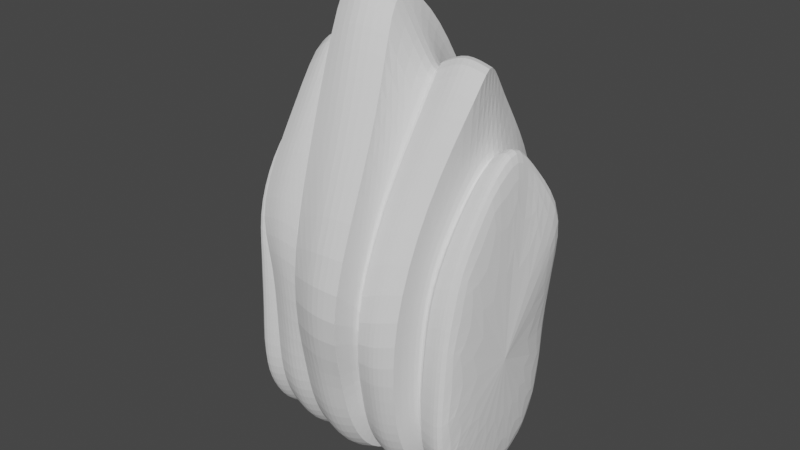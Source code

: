 # Source: Hive2.blend  (saved by Blender 2.92.15; exported with 4.5.12 LTS)
import bpy
from mathutils import Matrix  # noqa: F401  (used for matrix-valued properties, if any)

bpy.ops.wm.read_factory_settings(use_empty=True)
scene = bpy.context.scene
scene.name = 'Scene'

# ---- collections
col_collection = bpy.data.collections.new('Collection'); scene.collection.children.link(col_collection)

# ---- world
world_world = bpy.data.worlds.new('World'); scene.world = world_world
world_world.use_nodes = True; world_world.node_tree.nodes.clear()
_N = world_world.node_tree.nodes; _L = world_world.node_tree.links
n0 = _N.new('ShaderNodeOutputWorld'); n0.name = 'World Output'; n0.location = (300, 300)
n1 = _N.new('ShaderNodeBackground'); n1.name = 'Background'; n1.location = (10, 300)
n1.inputs[0].default_value = (0.05088, 0.05088, 0.05088, 1.0)
_L.new(n1.outputs[0], n0.inputs[0])
n0.is_active_output = True
world_world.color = (0.05088, 0.05088, 0.05088)
world_world.use_sun_shadow = False
world_world.sun_shadow_jitter_overblur = 0.0

# ---- meshes
me_circle = bpy.data.meshes.new('Circle')
me_circle.from_pydata([(-0.1007, 0.974, 0.01408), (-0.1007, 0.8998, -0.4149), (-0.1007, 0.6887, -0.8281), (-0.1007, 0.3727, -1.02), (-0.1007, -4.194e-08, -1.117), (-0.1007, -0.3727, -1.02), (-0.1007, -0.6887, -0.8281), (-0.1007, -0.8998, -0.4149), (-0.1007, -0.974, 0.01408), (-0.171, -1.263, 0.8273), (-0.1441, -0.6253, 2.058), (-0.07751, -0.313, 2.771), (0.004484, 0.02479, 3.064), (-0.04932, 0.3834, 2.693), (-0.09675, 0.6948, 1.969), (-0.007123, 1.12, 1.433), (-0.1545, 0.8463, -0.138), (-0.1545, 0.7819, -0.5108), (-0.1545, 0.5984, -0.8698), (-0.1545, 0.3239, -1.036), (-0.1545, -3.645e-08, -1.121), (-0.1545, -0.3239, -1.036), (-0.1545, -0.5984, -0.8698), (-0.1545, -0.7819, -0.5108), (-0.1545, -0.8463, -0.138), (-0.2065, -1.051, 0.6031), (-0.1994, -0.68, 1.517), (-0.2417, -0.1905, 2.35), (-0.1809, 0.08655, 2.561), (-0.1765, 0.3561, 2.181), (-0.1367, 0.7019, 1.71), (-0.1139, 0.9596, 1.079), (-0.3271, 0.8463, -0.138), (-0.3271, 0.7819, -0.5108), (-0.3271, 0.5984, -0.8698), (-0.3271, 0.3239, -1.036), (-0.3271, -3.645e-08, -1.121), (-0.3271, -0.3239, -1.036), (-0.3271, -0.5984, -0.8698), (-0.3271, -0.7819, -0.5108), (-0.3271, -0.8463, -0.138), (-0.3574, -0.9388, 0.6856), (-0.3688, -0.5752, 1.612), (-0.4505, -0.1432, 2.425), (-0.4038, 0.1123, 2.577), (-0.3622, 0.3753, 2.213), (-0.3855, 0.685, 1.695), (-0.3773, 0.9227, 1.035), (-0.2408, 0.6311, -0.9348), (-0.2408, 0.8246, -0.5562), (-0.289, -0.6184, 1.676), (-0.2872, -1.065, 0.6506), (-0.2408, 0.3416, -1.11), (-0.3517, -0.1791, 2.494), (-0.2408, -3.901e-08, -1.2), (-0.2861, 0.08606, 2.658), (-0.2408, -0.3416, -1.11), (-0.2684, 0.382, 2.294), (-0.2408, -0.6311, -0.9348), (-0.2544, 0.7148, 1.751), (-0.2408, -0.8246, -0.5562), (-0.2329, 0.9976, 1.103), (-0.2408, -0.8925, -0.1631), (-0.2408, 0.8925, -0.1631), (-0.4046, 0.7026, -0.3045), (-0.4046, 0.6491, -0.614), (-0.4046, 0.4968, -0.912), (-0.4046, 0.2689, -1.05), (-0.4046, -1.156e-08, -1.121), (-0.4046, -0.2689, -1.05), (-0.4046, -0.4968, -0.912), (-0.4046, -0.6491, -0.614), (-0.4046, -0.7026, -0.3045), (-0.4067, -0.6601, 0.4672), (-0.418, -0.5664, 1.043), (-0.4555, -0.1971, 1.695), (-0.4712, 0.09498, 1.953), (-0.4895, 0.3212, 1.673), (-0.5424, 0.6173, 1.31), (-0.4385, 0.6742, 0.521), (-0.5478, 0.7026, -0.3045), (-0.5478, 0.6491, -0.614), (-0.5478, 0.4968, -0.912), (-0.5478, 0.2689, -1.05), (-0.5478, -1.156e-08, -1.121), (-0.5478, -0.2689, -1.05), (-0.5478, -0.4968, -0.912), (-0.5478, -0.6491, -0.614), (-0.5478, -0.7026, -0.3045), (-0.5478, -0.6491, 0.4754), (-0.5481, -0.4981, 1.094), (-0.5742, -0.2305, 1.64), (-0.5861, 0.05521, 1.887), (-0.6063, 0.3005, 1.637), (-0.6647, 0.5564, 1.209), (-0.5702, 0.6603, 0.4969), (-0.4762, 0.5239, -0.966), (-0.4762, 0.6845, -0.6517), (-0.4817, -0.5522, 1.129), (-0.4763, -0.6853, 0.4966), (-0.4762, 0.2835, -1.112), (-0.5278, -0.2079, 1.783), (-0.4762, -1.369e-08, -1.186), (-0.5385, 0.09116, 2.04), (-0.4762, -0.2835, -1.112), (-0.5393, 0.3252, 1.735), (-0.4762, -0.5239, -0.966), (-0.6137, 0.6138, 1.316), (-0.4762, -0.6845, -0.6517), (-0.5097, 0.7019, 0.5304), (-0.4762, -0.7409, -0.3253), (-0.4762, 0.7409, -0.3253), (-0.4341, 0.07737, 1.769), (-0.4097, -0.1752, 1.538), (-0.3805, -0.4881, 0.9978), (-0.3703, -0.5667, 0.5151), (-0.3658, -0.5881, -0.1205), (-0.3658, -0.5433, -0.3796), (-0.3658, -0.4159, -0.629), (-0.3658, -0.2251, -0.7447), (-0.3658, -1.464e-08, -0.8037), (-0.3658, 0.2251, -0.7447), (-0.3658, 0.4159, -0.629), (-0.3658, 0.5433, -0.3796), (-0.3658, 0.5881, -0.1205), (-0.4129, 0.5842, 0.6053), (-0.4968, 0.5354, 1.263), (-0.4626, 0.2827, 1.562), (-0.1694, 0.08963, 2.387), (-0.2044, -0.1671, 2.181), (-0.1672, -0.6259, 1.43), (-0.1792, -0.9432, 0.6503), (-0.1276, -0.7323, 0.03423), (-0.1276, -0.6765, -0.2883), (-0.1276, -0.5178, -0.5989), (-0.1276, -0.2802, -0.7429), (-0.1276, -2.644e-08, -0.8164), (-0.1276, 0.2802, -0.7429), (-0.1276, 0.5178, -0.5989), (-0.1276, 0.6765, -0.2883), (-0.1276, 0.7323, 0.03423), (-0.09004, 0.8542, 1.125), (-0.1114, 0.622, 1.657), (-0.1491, 0.3108, 2.05), (0.1007, 0.974, 0.01408), (0.1007, 0.8998, -0.4149), (0.1007, 0.6887, -0.8281), (0.1007, 0.3727, -1.02), (0.1007, -4.194e-08, -1.117), (0.1007, -0.3727, -1.02), (0.1007, -0.6887, -0.8281), (0.1007, -0.8998, -0.4149), (0.1007, -0.974, 0.01408), (0.09167, -1.136, 0.8581), (0.143, -0.7547, 1.81), (0.1862, -0.3538, 2.735), (0.2622, 0.03716, 3.136), (0.1947, 0.357, 2.781), (0.1128, 0.6412, 2.02), (0.1621, 1.044, 1.317), (0.0, 0.7263, -0.9029), (0.0, 0.949, -0.4672), (-0.01021, -0.7095, 2.051), (-0.05214, -1.276, 0.8648), (0.0, 0.3931, -1.105), (0.08267, -0.3666, 2.859), (0.0, -5.235e-08, -1.208), (0.1386, 0.03189, 3.237), (0.0, -0.3931, -1.105), (0.08736, 0.406, 2.856), (0.0, -0.7263, -0.9029), (0.004951, 0.7075, 2.058), (0.0, -0.949, -0.4672), (0.08346, 1.145, 1.426), (0.0, -1.027, -0.01471), (0.0, 1.027, -0.01471), (0.1545, 0.8463, -0.138), (0.1545, 0.7819, -0.5108), (0.1545, 0.5984, -0.8698), (0.1545, 0.3239, -1.036), (0.1545, -3.645e-08, -1.121), (0.1545, -0.3239, -1.036), (0.1545, -0.5984, -0.8698), (0.1545, -0.7819, -0.5108), (0.1545, -0.8463, -0.138), (0.1415, -0.9103, 0.6864), (0.2451, -0.7811, 1.198), (0.1853, -0.3749, 2.09), (0.2408, -0.05026, 2.574), (0.1875, 0.2223, 2.279), (0.1783, 0.6031, 1.649), (0.1885, 0.8619, 0.924), (0.3271, 0.8463, -0.138), (0.3271, 0.7819, -0.5108), (0.3271, 0.5984, -0.8698), (0.3271, 0.3239, -1.036), (0.3271, -3.645e-08, -1.121), (0.3271, -0.3239, -1.036), (0.3271, -0.5984, -0.8698), (0.3271, -0.7819, -0.5108), (0.3271, -0.8463, -0.138), (0.3456, -0.8072, 0.7428), (0.4666, -0.7641, 1.133), (0.3746, -0.4, 2.045), (0.3825, -0.07101, 2.547), (0.3612, 0.1866, 2.316), (0.3369, 0.5584, 1.602), (0.3298, 0.7884, 0.8114), (0.2408, 0.6311, -0.9348), (0.2408, 0.8246, -0.5562), (0.367, -0.7859, 1.234), (0.2502, -0.8921, 0.7395), (0.2408, 0.3416, -1.11), (0.2742, -0.3965, 2.205), (0.2408, -3.901e-08, -1.2), (0.3343, -0.03592, 2.684), (0.2408, -0.3416, -1.11), (0.2844, 0.2197, 2.414), (0.2408, -0.6311, -0.9348), (0.2551, 0.5933, 1.688), (0.2408, -0.8246, -0.5562), (0.2581, 0.8653, 0.8902), (0.2408, -0.8925, -0.1631), (0.2408, 0.8925, -0.1631), (0.4046, 0.7026, -0.3045), (0.4046, 0.6491, -0.614), (0.4046, 0.4968, -0.912), (0.4046, 0.2689, -1.05), (0.4046, -1.156e-08, -1.121), (0.4046, -0.2689, -1.05), (0.4046, -0.4968, -0.912), (0.4046, -0.6491, -0.614), (0.4046, -0.7026, -0.3045), (0.4046, -0.6491, 0.4754), (0.4768, -0.5825, 0.8799), (0.5021, -0.3846, 1.287), (0.452, -0.08855, 1.75), (0.4222, 0.2128, 1.628), (0.4046, 0.4968, 1.095), (0.4046, 0.6491, 0.4754), (0.5478, 0.7026, -0.3045), (0.5478, 0.6491, -0.614), (0.5478, 0.4968, -0.912), (0.5478, 0.2689, -1.05), (0.5478, -1.156e-08, -1.121), (0.5478, -0.2689, -1.05), (0.5478, -0.4968, -0.912), (0.5478, -0.6491, -0.614), (0.5478, -0.7026, -0.3045), (0.5478, -0.6491, 0.4754), (0.5901, -0.5469, 0.969), (0.6082, -0.3405, 1.398), (0.5726, -0.05108, 1.787), (0.5553, 0.2395, 1.615), (0.5478, 0.4968, 1.095), (0.5478, 0.6491, 0.4754), (0.4762, 0.5239, -0.966), (0.4762, 0.6845, -0.6517), (0.5462, -0.6071, 0.9422), (0.4762, -0.6845, 0.4972), (0.4762, 0.2835, -1.112), (0.5576, -0.3802, 1.417), (0.4762, -1.369e-08, -1.186), (0.5114, -0.08007, 1.899), (0.4762, -0.2835, -1.112), (0.4916, 0.2253, 1.731), (0.4762, -0.5239, -0.966), (0.4762, 0.5239, 1.15), (0.4762, -0.6845, -0.6517), (0.4762, 0.6845, 0.4972), (0.4762, -0.7409, -0.3253), (0.4762, 0.7409, -0.3253), (0.418, -0.07661, 1.526), (0.4578, -0.3343, 1.181), (0.4284, -0.4901, 0.8648), (0.3658, -0.5433, 0.5323), (0.3658, -0.5881, -0.1205), (0.3658, -0.5433, -0.3796), (0.3658, -0.4159, -0.629), (0.3658, -0.2251, -0.7447), (0.3658, -1.464e-08, -0.8037), (0.3658, 0.2251, -0.7447), (0.3658, 0.4159, -0.629), (0.3658, 0.5433, -0.3796), (0.3658, 0.5881, -0.1205), (0.3658, 0.5433, 0.5323), (0.3658, 0.4159, 1.051), (0.3827, 0.1865, 1.459), (0.1793, -0.06491, 2.371), (0.1622, -0.3351, 1.934), (0.2018, -0.7053, 1.166), (0.116, -0.8242, 0.7094), (0.1276, -0.7323, 0.03423), (0.1276, -0.6765, -0.2883), (0.1276, -0.5178, -0.5989), (0.1276, -0.2802, -0.7429), (0.1276, -2.644e-08, -0.8164), (0.1276, 0.2802, -0.7429), (0.1276, 0.5178, -0.5989), (0.1276, 0.6765, -0.2883), (0.1276, 0.7323, 0.03423), (0.1663, 0.7675, 0.9864), (0.1535, 0.5348, 1.599), (0.149, 0.1944, 2.112)], [], [(1, 2, 3, 4, 5, 6, 7, 8, 9, 10, 11, 12, 13, 14, 15, 0), (161, 160, 2, 1), (163, 162, 10, 9), (160, 164, 3, 2), (162, 165, 11, 10), (164, 166, 4, 3), (165, 167, 12, 11), (166, 168, 5, 4), (167, 169, 13, 12), (168, 170, 6, 5), (169, 171, 14, 13), (170, 172, 7, 6), (171, 173, 15, 14), (172, 174, 8, 7), (175, 161, 1, 0), (173, 175, 0, 15), (174, 163, 9, 8), (17, 16, 31, 30, 29, 28, 27, 26, 25, 24, 23, 22, 21, 20, 19, 18), (33, 34, 35, 36, 37, 38, 39, 40, 41, 42, 43, 44, 45, 46, 47, 32), (49, 48, 34, 33), (51, 50, 42, 41), (48, 52, 35, 34), (50, 53, 43, 42), (52, 54, 36, 35), (53, 55, 44, 43), (54, 56, 37, 36), (55, 57, 45, 44), (56, 58, 38, 37), (57, 59, 46, 45), (58, 60, 39, 38), (59, 61, 47, 46), (60, 62, 40, 39), (63, 49, 33, 32), (61, 63, 32, 47), (62, 51, 41, 40), (24, 25, 51, 62), (31, 16, 63, 61), (16, 17, 49, 63), (23, 24, 62, 60), (30, 31, 61, 59), (22, 23, 60, 58), (29, 30, 59, 57), (21, 22, 58, 56), (28, 29, 57, 55), (20, 21, 56, 54), (27, 28, 55, 53), (19, 20, 54, 52), (26, 27, 53, 50), (18, 19, 52, 48), (25, 26, 50, 51), (17, 18, 48, 49), (65, 64, 79, 78, 77, 76, 75, 74, 73, 72, 71, 70, 69, 68, 67, 66), (81, 82, 83, 84, 85, 86, 87, 88, 89, 90, 91, 92, 93, 94, 95, 80), (97, 96, 82, 81), (99, 98, 90, 89), (96, 100, 83, 82), (98, 101, 91, 90), (100, 102, 84, 83), (101, 103, 92, 91), (102, 104, 85, 84), (103, 105, 93, 92), (104, 106, 86, 85), (105, 107, 94, 93), (106, 108, 87, 86), (107, 109, 95, 94), (108, 110, 88, 87), (111, 97, 81, 80), (109, 111, 80, 95), (110, 99, 89, 88), (72, 73, 99, 110), (79, 64, 111, 109), (64, 65, 97, 111), (71, 72, 110, 108), (78, 79, 109, 107), (70, 71, 108, 106), (77, 78, 107, 105), (69, 70, 106, 104), (76, 77, 105, 103), (68, 69, 104, 102), (75, 76, 103, 101), (67, 68, 102, 100), (74, 75, 101, 98), (66, 67, 100, 96), (73, 74, 98, 99), (65, 66, 96, 97), (127, 77, 76, 112), (126, 78, 77, 127), (125, 79, 78, 126), (124, 64, 79, 125), (123, 65, 64, 124), (122, 66, 65, 123), (121, 67, 66, 122), (120, 68, 67, 121), (119, 69, 68, 120), (118, 70, 69, 119), (117, 71, 70, 118), (116, 72, 71, 117), (115, 73, 72, 116), (114, 74, 73, 115), (113, 75, 74, 114), (112, 76, 75, 113), (44, 112, 113, 43), (43, 113, 114, 42), (42, 114, 115, 41), (41, 115, 116, 40), (40, 116, 117, 39), (39, 117, 118, 38), (38, 118, 119, 37), (37, 119, 120, 36), (36, 120, 121, 35), (35, 121, 122, 34), (34, 122, 123, 33), (33, 123, 124, 32), (32, 124, 125, 47), (47, 125, 126, 46), (46, 126, 127, 45), (45, 127, 112, 44), (129, 128, 28, 27), (129, 27, 26, 130), (130, 26, 25, 131), (131, 25, 24, 132), (132, 24, 23, 133), (133, 23, 22, 134), (134, 22, 21, 135), (135, 21, 20, 136), (136, 20, 19, 137), (137, 19, 18, 138), (138, 18, 17, 139), (139, 17, 16, 140), (140, 16, 31, 141), (141, 31, 30, 142), (142, 30, 29, 143), (143, 29, 28, 128), (13, 143, 128, 12), (14, 142, 143, 13), (15, 141, 142, 14), (0, 140, 141, 15), (1, 139, 140, 0), (2, 138, 139, 1), (3, 137, 138, 2), (4, 136, 137, 3), (5, 135, 136, 4), (6, 134, 135, 5), (7, 133, 134, 6), (8, 132, 133, 7), (9, 131, 132, 8), (10, 130, 131, 9), (11, 129, 130, 10), (11, 12, 128, 129), (145, 144, 159, 158, 157, 156, 155, 154, 153, 152, 151, 150, 149, 148, 147, 146), (161, 145, 146, 160), (163, 153, 154, 162), (160, 146, 147, 164), (162, 154, 155, 165), (164, 147, 148, 166), (165, 155, 156, 167), (166, 148, 149, 168), (167, 156, 157, 169), (168, 149, 150, 170), (169, 157, 158, 171), (170, 150, 151, 172), (171, 158, 159, 173), (172, 151, 152, 174), (175, 144, 145, 161), (173, 159, 144, 175), (174, 152, 153, 163), (177, 178, 179, 180, 181, 182, 183, 184, 185, 186, 187, 188, 189, 190, 191, 176), (193, 192, 207, 206, 205, 204, 203, 202, 201, 200, 199, 198, 197, 196, 195, 194), (209, 193, 194, 208), (211, 201, 202, 210), (208, 194, 195, 212), (210, 202, 203, 213), (212, 195, 196, 214), (213, 203, 204, 215), (214, 196, 197, 216), (215, 204, 205, 217), (216, 197, 198, 218), (217, 205, 206, 219), (218, 198, 199, 220), (219, 206, 207, 221), (220, 199, 200, 222), (223, 192, 193, 209), (221, 207, 192, 223), (222, 200, 201, 211), (184, 222, 211, 185), (191, 221, 223, 176), (176, 223, 209, 177), (183, 220, 222, 184), (190, 219, 221, 191), (182, 218, 220, 183), (189, 217, 219, 190), (181, 216, 218, 182), (188, 215, 217, 189), (180, 214, 216, 181), (187, 213, 215, 188), (179, 212, 214, 180), (186, 210, 213, 187), (178, 208, 212, 179), (185, 211, 210, 186), (177, 209, 208, 178), (225, 226, 227, 228, 229, 230, 231, 232, 233, 234, 235, 236, 237, 238, 239, 224), (241, 240, 255, 254, 253, 252, 251, 250, 249, 248, 247, 246, 245, 244, 243, 242), (257, 241, 242, 256), (259, 249, 250, 258), (256, 242, 243, 260), (258, 250, 251, 261), (260, 243, 244, 262), (261, 251, 252, 263), (262, 244, 245, 264), (263, 252, 253, 265), (264, 245, 246, 266), (265, 253, 254, 267), (266, 246, 247, 268), (267, 254, 255, 269), (268, 247, 248, 270), (271, 240, 241, 257), (269, 255, 240, 271), (270, 248, 249, 259), (232, 270, 259, 233), (239, 269, 271, 224), (224, 271, 257, 225), (231, 268, 270, 232), (238, 267, 269, 239), (230, 266, 268, 231), (237, 265, 267, 238), (229, 264, 266, 230), (236, 263, 265, 237), (228, 262, 264, 229), (235, 261, 263, 236), (227, 260, 262, 228), (234, 258, 261, 235), (226, 256, 260, 227), (233, 259, 258, 234), (225, 257, 256, 226), (287, 272, 236, 237), (286, 287, 237, 238), (285, 286, 238, 239), (284, 285, 239, 224), (283, 284, 224, 225), (282, 283, 225, 226), (281, 282, 226, 227), (280, 281, 227, 228), (279, 280, 228, 229), (278, 279, 229, 230), (277, 278, 230, 231), (276, 277, 231, 232), (275, 276, 232, 233), (274, 275, 233, 234), (273, 274, 234, 235), (272, 273, 235, 236), (204, 203, 273, 272), (203, 202, 274, 273), (202, 201, 275, 274), (201, 200, 276, 275), (200, 199, 277, 276), (199, 198, 278, 277), (198, 197, 279, 278), (197, 196, 280, 279), (196, 195, 281, 280), (195, 194, 282, 281), (194, 193, 283, 282), (193, 192, 284, 283), (192, 207, 285, 284), (207, 206, 286, 285), (206, 205, 287, 286), (205, 204, 272, 287), (289, 187, 188, 288), (289, 290, 186, 187), (290, 291, 185, 186), (291, 292, 184, 185), (292, 293, 183, 184), (293, 294, 182, 183), (294, 295, 181, 182), (295, 296, 180, 181), (296, 297, 179, 180), (297, 298, 178, 179), (298, 299, 177, 178), (299, 300, 176, 177), (300, 301, 191, 176), (301, 302, 190, 191), (302, 303, 189, 190), (303, 288, 188, 189), (157, 156, 288, 303), (158, 157, 303, 302), (159, 158, 302, 301), (144, 159, 301, 300), (145, 144, 300, 299), (146, 145, 299, 298), (147, 146, 298, 297), (148, 147, 297, 296), (149, 148, 296, 295), (150, 149, 295, 294), (151, 150, 294, 293), (152, 151, 293, 292), (153, 152, 292, 291), (154, 153, 291, 290), (155, 154, 290, 289), (155, 289, 288, 156)])
_uv = me_circle.uv_layers.new(name='UVMap')
_uv.uv.foreach_set('vector', [0.0, 0.0, 0.0, 0.0, 0.0, 0.0, 0.0, 0.0, 0.0, 0.0, 0.0, 0.0, 0.0, 0.0, 0.0, 0.0, 0.0, 0.0, 0.0, 0.0, 0.0, 0.0, 0.0, 0.0, 0.0, 0.0, 0.0, 0.0, 0.0, 0.0, 0.0, 0.0, 0.0, 0.0, 0.0, 0.0, 0.0, 0.0, 0.0, 0.0, 0.0, 0.0, 0.0, 0.0, 0.0, 0.0, 0.0, 0.0, 0.0, 0.0, 0.0, 0.0, 0.0, 0.0, 0.0, 0.0, 0.0, 0.0, 0.0, 0.0, 0.0, 0.0, 0.0, 0.0, 0.0, 0.0, 0.0, 0.0, 0.0, 0.0, 0.0, 0.0, 0.0, 0.0, 0.0, 0.0, 0.0, 0.0, 0.0, 0.0, 0.0, 0.0, 0.0, 0.0, 0.0, 0.0, 0.0, 0.0, 0.0, 0.0, 0.0, 0.0, 0.0, 0.0, 0.0, 0.0, 0.0, 0.0, 0.0, 0.0, 0.0, 0.0, 0.0, 0.0, 0.0, 0.0, 0.0, 0.0, 0.0, 0.0, 0.0, 0.0, 0.0, 0.0, 0.0, 0.0, 0.0, 0.0, 0.0, 0.0, 0.0, 0.0, 0.0, 0.0, 0.0, 0.0, 0.0, 0.0, 0.0, 0.0, 0.0, 0.0, 0.0, 0.0, 0.0, 0.0, 0.0, 0.0, 0.0, 0.0, 0.0, 0.0, 0.0, 0.0, 0.0, 0.0, 0.0, 0.0, 0.0, 0.0, 0.0, 0.0, 0.0, 0.0, 0.0, 0.0, 0.0, 0.0, 0.0, 0.0, 0.0, 0.0, 0.0, 0.0, 0.0, 0.0, 0.0, 0.0, 0.0, 0.0, 0.0, 0.0, 0.0, 0.0, 0.0, 0.0, 0.0, 0.0, 0.0, 0.0, 0.0, 0.0, 0.0, 0.0, 0.0, 0.0, 0.0, 0.0, 0.0, 0.0, 0.0, 0.0, 0.0, 0.0, 0.0, 0.0, 0.0, 0.0, 0.0, 0.0, 0.0, 0.0, 0.0, 0.0, 0.0, 0.0, 0.0, 0.0, 0.0, 0.0, 0.0, 0.0, 0.0, 0.0, 0.0, 0.0, 0.0, 0.0, 0.0, 0.0, 0.0, 0.0, 0.0, 0.0, 0.0, 0.0, 0.0, 0.0, 0.0, 0.0, 0.0, 0.0, 0.0, 0.0, 0.0, 0.0, 0.0, 0.0, 0.0, 0.0, 0.0, 0.0, 0.0, 0.0, 0.0, 0.0, 0.0, 0.0, 0.0, 0.0, 0.0, 0.0, 0.0, 0.0, 0.0, 0.0, 0.0, 0.0, 0.0, 0.0, 0.0, 0.0, 0.0, 0.0, 0.0, 0.0, 0.0, 0.0, 0.0, 0.0, 0.0, 0.0, 0.0, 0.0, 0.0, 0.0, 0.0, 0.0, 0.0, 0.0, 0.0, 0.0, 0.0, 0.0, 0.0, 0.0, 0.0, 0.0, 0.0, 0.0, 0.0, 0.0, 0.0, 0.0, 0.0, 0.0, 0.0, 0.0, 0.0, 0.0, 0.0, 0.0, 0.0, 0.0, 0.0, 0.0, 0.0, 0.0, 0.0, 0.0, 0.0, 0.0, 0.0, 0.0, 0.0, 0.0, 0.0, 0.0, 0.0, 0.0, 0.0, 0.0, 0.0, 0.0, 0.0, 0.0, 0.0, 0.0, 0.0, 0.0, 0.0, 0.0, 0.0, 0.0, 0.0, 0.0, 0.0, 0.0, 0.0, 0.0, 0.0, 0.0, 0.0, 0.0, 0.0, 0.0, 0.0, 0.0, 0.0, 0.0, 0.0, 0.0, 0.0, 0.0, 0.0, 0.0, 0.0, 0.0, 0.0, 0.0, 0.0, 0.0, 0.0, 0.0, 0.0, 0.0, 0.0, 0.0, 0.0, 0.0, 0.0, 0.0, 0.0, 0.0, 0.0, 0.0, 0.0, 0.0, 0.0, 0.0, 0.0, 0.0, 0.0, 0.0, 0.0, 0.0, 0.0, 0.0, 0.0, 0.0, 0.0, 0.0, 0.0, 0.0, 0.0, 0.0, 0.0, 0.0, 0.0, 0.0, 0.0, 0.0, 0.0, 0.0, 0.0, 0.0, 0.0, 0.0, 0.0, 0.0, 0.0, 0.0, 0.0, 0.0, 0.0, 0.0, 0.0, 0.0, 0.0, 0.0, 0.0, 0.0, 0.0, 0.0, 0.0, 0.0, 0.0, 0.0, 0.0, 0.0, 0.0, 0.0, 0.0, 0.0, 0.0, 0.0, 0.0, 0.0, 0.0, 0.0, 0.0, 0.0, 0.0, 0.0, 0.0, 0.0, 0.0, 0.0, 0.0, 0.0, 0.0, 0.0, 0.0, 0.0, 0.0, 0.0, 0.0, 0.0, 0.0, 0.0, 0.0, 0.0, 0.0, 0.0, 0.0, 0.0, 0.0, 0.0, 0.0, 0.0, 0.0, 0.0, 0.0, 0.0, 0.0, 0.0, 0.0, 0.0, 0.0, 0.0, 0.0, 0.0, 0.0, 0.0, 0.0, 0.0, 0.0, 0.0, 0.0, 0.0, 0.0, 0.0, 0.0, 0.0, 0.0, 0.0, 0.0, 0.0, 0.0, 0.0, 0.0, 0.0, 0.0, 0.0, 0.0, 0.0, 0.0, 0.0, 0.0, 0.0, 0.0, 0.0, 0.0, 0.0, 0.0, 0.0, 0.0, 0.0, 0.0, 0.0, 0.0, 0.0, 0.0, 0.0, 0.0, 0.0, 0.0, 0.0, 0.0, 0.0, 0.0, 0.0, 0.0, 0.0, 0.0, 0.0, 0.0, 0.0, 0.0, 0.0, 0.0, 0.0, 0.0, 0.0, 0.0, 0.0, 0.0, 0.0, 0.0, 0.0, 0.0, 0.0, 0.0, 0.0, 0.0, 0.0, 0.0, 0.0, 0.0, 0.0, 0.0, 0.0, 0.0, 0.0, 0.0, 0.0, 0.0, 0.0, 0.0, 0.0, 0.0, 0.0, 0.0, 0.0, 0.0, 0.0, 0.0, 0.0, 0.0, 0.0, 0.0, 0.0, 0.0, 0.0, 0.0, 0.0, 0.0, 0.0, 0.0, 0.0, 0.0, 0.0, 0.0, 0.0, 0.0, 0.0, 0.0, 0.0, 0.0, 0.0, 0.0, 0.0, 0.0, 0.0, 0.0, 0.0, 0.0, 0.0, 0.0, 0.0, 0.0, 0.0, 0.0, 0.0, 0.0, 0.0, 0.0, 0.0, 0.0, 0.0, 0.0, 0.0, 0.0, 0.0, 0.0, 0.0, 0.0, 0.0, 0.0, 0.0, 0.0, 0.0, 0.0, 0.0, 0.0, 0.0, 0.0, 0.0, 0.0, 0.0, 0.0, 0.0, 0.0, 0.0, 0.0, 0.0, 0.0, 0.0, 0.0, 0.0, 0.0, 0.0, 0.0, 0.0, 0.0, 0.0, 0.0, 0.0, 0.0, 0.0, 0.0, 0.0, 0.0, 0.0, 0.0, 0.0, 0.0, 0.0, 0.0, 0.0, 0.0, 0.0, 0.0, 0.0, 0.0, 0.0, 0.0, 0.0, 0.0, 0.0, 0.0, 0.0, 0.0, 0.0, 0.0, 0.0, 0.0, 0.0, 0.0, 0.0, 0.0, 0.0, 0.0, 0.0, 0.0, 0.0, 0.0, 0.0, 0.0, 0.0, 0.0, 0.0, 0.0, 0.0, 0.0, 0.0, 0.0, 0.0, 0.0, 0.0, 0.0, 0.0, 0.0, 0.0, 0.0, 0.0, 0.0, 0.0, 0.0, 0.0, 0.0, 0.0, 0.0, 0.0, 0.0, 0.0, 0.0, 0.0, 0.0, 0.0, 0.0, 0.0, 0.0, 0.0, 0.0, 0.0, 0.0, 0.0, 0.0, 0.0, 0.0, 0.0, 0.0, 0.0, 0.0, 0.0, 0.0, 0.0, 0.0, 0.0, 0.0, 0.0, 0.0, 0.0, 0.0, 0.0, 0.0, 0.0, 0.0, 0.0, 0.0, 0.0, 0.0, 0.0, 0.0, 0.0, 0.0, 0.0, 0.0, 0.0, 0.0, 0.0, 0.0, 0.0, 0.0, 0.0, 0.0, 0.0, 0.0, 0.0, 0.0, 0.0, 0.0, 0.0, 0.0, 0.0, 0.0, 0.0, 0.0, 0.0, 0.0, 0.0, 0.0, 0.0, 0.0, 0.0, 0.0, 0.0, 0.0, 0.0, 0.0, 0.0, 0.0, 0.0, 0.0, 0.0, 0.0, 0.0, 0.0, 0.0, 0.0, 0.0, 0.0, 0.0, 0.0, 0.0, 0.0, 0.0, 0.0, 0.0, 0.0, 0.0, 0.0, 0.0, 0.0, 0.0, 0.0, 0.0, 0.0, 0.0, 0.0, 0.0, 0.0, 0.0, 0.0, 0.0, 0.0, 0.0, 0.0, 0.0, 0.0, 0.0, 0.0, 0.0, 0.0, 0.0, 0.0, 0.0, 0.0, 0.0, 0.0, 0.0, 0.0, 0.0, 0.0, 0.0, 0.0, 0.0, 0.0, 0.0, 0.0, 0.0, 0.0, 0.0, 0.0, 0.0, 0.0, 0.0, 0.0, 0.0, 0.0, 0.0, 0.0, 0.0, 0.0, 0.0, 0.0, 0.0, 0.0, 0.0, 0.0, 0.0, 0.0, 0.0, 0.0, 0.0, 0.0, 0.0, 0.0, 0.0, 0.0, 0.0, 0.0, 0.0, 0.0, 0.0, 0.0, 0.0, 0.0, 0.0, 0.0, 0.0, 0.0, 0.0, 0.0, 0.0, 0.0, 0.0, 0.0, 0.0, 0.0, 0.0, 0.0, 0.0, 0.0, 0.0, 0.0, 0.0, 0.0, 0.0, 0.0, 0.0, 0.0, 0.0, 0.0, 0.0, 0.0, 0.0, 0.0, 0.0, 0.0, 0.0, 0.0, 0.0, 0.0, 0.0, 0.0, 0.0, 0.0, 0.0, 0.0, 0.0, 0.0, 0.0, 0.0, 0.0, 0.0, 0.0, 0.0, 0.0, 0.0, 0.0, 0.0, 0.0, 0.0, 0.0, 0.0, 0.0, 0.0, 0.0, 0.0, 0.0, 0.0, 0.0, 0.0, 0.0, 0.0, 0.0, 0.0, 0.0, 0.0, 0.0, 0.0, 0.0, 0.0, 0.0, 0.0, 0.0, 0.0, 0.0, 0.0, 0.0, 0.0, 0.0, 0.0, 0.0, 0.0, 0.0, 0.0, 0.0, 0.0, 0.0, 0.0, 0.0, 0.0, 0.0, 0.0, 0.0, 0.0, 0.0, 0.0, 0.0, 0.0, 0.0, 0.0, 0.0, 0.0, 0.0, 0.0, 0.0, 0.0, 0.0, 0.0, 0.0, 0.0, 0.0, 0.0, 0.0, 0.0, 0.0, 0.0, 0.0, 0.0, 0.0, 0.0, 0.0, 0.0, 0.0, 0.0, 0.0, 0.0, 0.0, 0.0, 0.0, 0.0, 0.0, 0.0, 0.0, 0.0, 0.0, 0.0, 0.0, 0.0, 0.0, 0.0, 0.0, 0.0, 0.0, 0.0, 0.0, 0.0, 0.0, 0.0, 0.0, 0.0, 0.0, 0.0, 0.0, 0.0, 0.0, 0.0, 0.0, 0.0, 0.0, 0.0, 0.0, 0.0, 0.0, 0.0, 0.0, 0.0, 0.0, 0.0, 0.0, 0.0, 0.0, 0.0, 0.0, 0.0, 0.0, 0.0, 0.0, 0.0, 0.0, 0.0, 0.0, 0.0, 0.0, 0.0, 0.0, 0.0, 0.0, 0.0, 0.0, 0.0, 0.0, 0.0, 0.0, 0.0, 0.0, 0.0, 0.0, 0.0, 0.0, 0.0, 0.0, 0.0, 0.0, 0.0, 0.0, 0.0, 0.0, 0.0, 0.0, 0.0, 0.0, 0.0, 0.0, 0.0, 0.0, 0.0, 0.0, 0.0, 0.0, 0.0, 0.0, 0.0, 0.0, 0.0, 0.0, 0.0, 0.0, 0.0, 0.0, 0.0, 0.0, 0.0, 0.0, 0.0, 0.0, 0.0, 0.0, 0.0, 0.0, 0.0, 0.0, 0.0, 0.0, 0.0, 0.0, 0.0, 0.0, 0.0, 0.0, 0.0, 0.0, 0.0, 0.0, 0.0, 0.0, 0.0, 0.0, 0.0, 0.0, 0.0, 0.0, 0.0, 0.0, 0.0, 0.0, 0.0, 0.0, 0.0, 0.0, 0.0, 0.0, 0.0, 0.0, 0.0, 0.0, 0.0, 0.0, 0.0, 0.0, 0.0, 0.0, 0.0, 0.0, 0.0, 0.0, 0.0, 0.0, 0.0, 0.0, 0.0, 0.0, 0.0, 0.0, 0.0, 0.0, 0.0, 0.0, 0.0, 0.0, 0.0, 0.0, 0.0, 0.0, 0.0, 0.0, 0.0, 0.0, 0.0, 0.0, 0.0, 0.0, 0.0, 0.0, 0.0, 0.0, 0.0, 0.0, 0.0, 0.0, 0.0, 0.0, 0.0, 0.0, 0.0, 0.0, 0.0, 0.0, 0.0, 0.0, 0.0, 0.0, 0.0, 0.0, 0.0, 0.0, 0.0, 0.0, 0.0, 0.0, 0.0, 0.0, 0.0, 0.0, 0.0, 0.0, 0.0, 0.0, 0.0, 0.0, 0.0, 0.0, 0.0, 0.0, 0.0, 0.0, 0.0, 0.0, 0.0, 0.0, 0.0, 0.0, 0.0, 0.0, 0.0, 0.0, 0.0, 0.0, 0.0, 0.0, 0.0, 0.0, 0.0, 0.0, 0.0, 0.0, 0.0, 0.0, 0.0, 0.0, 0.0, 0.0, 0.0, 0.0, 0.0, 0.0, 0.0, 0.0, 0.0, 0.0, 0.0, 0.0, 0.0, 0.0, 0.0, 0.0, 0.0, 0.0, 0.0, 0.0, 0.0, 0.0, 0.0, 0.0, 0.0, 0.0, 0.0, 0.0, 0.0, 0.0, 0.0, 0.0, 0.0, 0.0, 0.0, 0.0, 0.0, 0.0, 0.0, 0.0, 0.0, 0.0, 0.0, 0.0, 0.0, 0.0, 0.0, 0.0, 0.0, 0.0, 0.0, 0.0, 0.0, 0.0, 0.0, 0.0, 0.0, 0.0, 0.0, 0.0, 0.0, 0.0, 0.0, 0.0, 0.0, 0.0, 0.0, 0.0, 0.0, 0.0, 0.0, 0.0, 0.0, 0.0, 0.0, 0.0, 0.0, 0.0, 0.0, 0.0, 0.0, 0.0, 0.0, 0.0, 0.0, 0.0, 0.0, 0.0, 0.0, 0.0, 0.0, 0.0, 0.0, 0.0, 0.0, 0.0, 0.0, 0.0, 0.0, 0.0, 0.0, 0.0, 0.0, 0.0, 0.0, 0.0, 0.0, 0.0, 0.0, 0.0, 0.0, 0.0, 0.0, 0.0, 0.0, 0.0, 0.0, 0.0, 0.0, 0.0, 0.0, 0.0, 0.0, 0.0, 0.0, 0.0, 0.0, 0.0, 0.0, 0.0, 0.0, 0.0, 0.0, 0.0, 0.0, 0.0, 0.0, 0.0, 0.0, 0.0, 0.0, 0.0, 0.0, 0.0, 0.0, 0.0, 0.0, 0.0, 0.0, 0.0, 0.0, 0.0, 0.0, 0.0, 0.0, 0.0, 0.0, 0.0, 0.0, 0.0, 0.0, 0.0, 0.0, 0.0, 0.0, 0.0, 0.0, 0.0, 0.0, 0.0, 0.0, 0.0, 0.0, 0.0, 0.0, 0.0, 0.0, 0.0, 0.0, 0.0, 0.0, 0.0, 0.0, 0.0, 0.0, 0.0, 0.0, 0.0, 0.0, 0.0, 0.0, 0.0, 0.0, 0.0, 0.0, 0.0, 0.0, 0.0, 0.0, 0.0, 0.0, 0.0, 0.0, 0.0, 0.0, 0.0, 0.0, 0.0, 0.0, 0.0, 0.0, 0.0, 0.0, 0.0, 0.0, 0.0, 0.0, 0.0, 0.0, 0.0, 0.0, 0.0, 0.0, 0.0, 0.0, 0.0, 0.0, 0.0, 0.0, 0.0, 0.0, 0.0, 0.0, 0.0, 0.0, 0.0, 0.0, 0.0, 0.0, 0.0, 0.0, 0.0, 0.0, 0.0, 0.0, 0.0, 0.0, 0.0, 0.0, 0.0, 0.0, 0.0, 0.0, 0.0, 0.0, 0.0, 0.0, 0.0, 0.0, 0.0, 0.0, 0.0, 0.0, 0.0, 0.0, 0.0, 0.0, 0.0, 0.0, 0.0, 0.0, 0.0, 0.0, 0.0, 0.0, 0.0, 0.0, 0.0, 0.0, 0.0, 0.0, 0.0, 0.0, 0.0, 0.0, 0.0, 0.0, 0.0, 0.0, 0.0, 0.0, 0.0, 0.0, 0.0, 0.0, 0.0, 0.0, 0.0, 0.0, 0.0, 0.0, 0.0, 0.0, 0.0, 0.0, 0.0, 0.0, 0.0, 0.0, 0.0, 0.0, 0.0, 0.0, 0.0, 0.0, 0.0, 0.0, 0.0, 0.0, 0.0, 0.0, 0.0, 0.0, 0.0, 0.0, 0.0, 0.0, 0.0, 0.0, 0.0, 0.0, 0.0, 0.0, 0.0, 0.0, 0.0, 0.0, 0.0, 0.0, 0.0, 0.0, 0.0, 0.0, 0.0, 0.0, 0.0, 0.0, 0.0, 0.0, 0.0, 0.0, 0.0, 0.0, 0.0, 0.0, 0.0, 0.0, 0.0, 0.0, 0.0, 0.0, 0.0, 0.0, 0.0, 0.0, 0.0, 0.0, 0.0, 0.0, 0.0, 0.0, 0.0, 0.0, 0.0, 0.0, 0.0, 0.0, 0.0, 0.0, 0.0, 0.0, 0.0, 0.0, 0.0, 0.0, 0.0, 0.0, 0.0, 0.0, 0.0, 0.0, 0.0, 0.0, 0.0, 0.0, 0.0, 0.0, 0.0, 0.0, 0.0, 0.0, 0.0, 0.0, 0.0, 0.0, 0.0, 0.0, 0.0, 0.0, 0.0, 0.0, 0.0, 0.0, 0.0, 0.0, 0.0, 0.0, 0.0, 0.0, 0.0, 0.0, 0.0, 0.0, 0.0, 0.0, 0.0, 0.0, 0.0, 0.0, 0.0, 0.0, 0.0, 0.0, 0.0, 0.0, 0.0, 0.0, 0.0, 0.0, 0.0, 0.0, 0.0, 0.0, 0.0, 0.0, 0.0, 0.0, 0.0, 0.0, 0.0, 0.0, 0.0, 0.0, 0.0, 0.0, 0.0, 0.0, 0.0, 0.0, 0.0, 0.0, 0.0, 0.0, 0.0, 0.0, 0.0, 0.0, 0.0, 0.0, 0.0, 0.0, 0.0, 0.0, 0.0, 0.0, 0.0, 0.0, 0.0, 0.0, 0.0, 0.0, 0.0, 0.0, 0.0, 0.0, 0.0, 0.0, 0.0, 0.0, 0.0, 0.0, 0.0, 0.0, 0.0, 0.0, 0.0, 0.0, 0.0, 0.0, 0.0, 0.0, 0.0, 0.0, 0.0, 0.0, 0.0, 0.0, 0.0, 0.0, 0.0, 0.0, 0.0, 0.0, 0.0, 0.0, 0.0, 0.0, 0.0, 0.0, 0.0, 0.0, 0.0, 0.0, 0.0, 0.0, 0.0, 0.0, 0.0, 0.0, 0.0, 0.0, 0.0, 0.0, 0.0, 0.0, 0.0, 0.0, 0.0, 0.0, 0.0, 0.0, 0.0, 0.0, 0.0, 0.0, 0.0, 0.0, 0.0, 0.0, 0.0, 0.0, 0.0, 0.0, 0.0, 0.0, 0.0, 0.0, 0.0, 0.0, 0.0, 0.0, 0.0, 0.0, 0.0, 0.0, 0.0, 0.0, 0.0, 0.0, 0.0, 0.0, 0.0, 0.0, 0.0, 0.0, 0.0, 0.0, 0.0, 0.0, 0.0, 0.0, 0.0, 0.0, 0.0, 0.0, 0.0, 0.0, 0.0, 0.0, 0.0, 0.0, 0.0, 0.0, 0.0, 0.0, 0.0, 0.0, 0.0, 0.0, 0.0, 0.0, 0.0, 0.0, 0.0, 0.0, 0.0, 0.0, 0.0, 0.0, 0.0, 0.0, 0.0, 0.0, 0.0, 0.0, 0.0, 0.0, 0.0, 0.0, 0.0, 0.0, 0.0, 0.0, 0.0, 0.0, 0.0, 0.0, 0.0, 0.0, 0.0, 0.0, 0.0, 0.0, 0.0, 0.0, 0.0, 0.0, 0.0, 0.0, 0.0, 0.0, 0.0, 0.0, 0.0, 0.0, 0.0, 0.0, 0.0, 0.0, 0.0, 0.0, 0.0, 0.0, 0.0, 0.0, 0.0, 0.0, 0.0, 0.0, 0.0, 0.0, 0.0, 0.0, 0.0, 0.0, 0.0, 0.0, 0.0, 0.0, 0.0, 0.0, 0.0, 0.0, 0.0, 0.0, 0.0, 0.0, 0.0, 0.0, 0.0, 0.0, 0.0, 0.0, 0.0, 0.0, 0.0, 0.0, 0.0, 0.0, 0.0, 0.0, 0.0, 0.0, 0.0, 0.0, 0.0, 0.0, 0.0, 0.0, 0.0, 0.0, 0.0, 0.0, 0.0, 0.0, 0.0, 0.0, 0.0, 0.0, 0.0, 0.0, 0.0, 0.0, 0.0, 0.0, 0.0, 0.0, 0.0, 0.0, 0.0, 0.0, 0.0, 0.0, 0.0, 0.0, 0.0, 0.0, 0.0, 0.0, 0.0, 0.0, 0.0, 0.0, 0.0, 0.0, 0.0, 0.0, 0.0, 0.0, 0.0, 0.0, 0.0, 0.0, 0.0, 0.0, 0.0, 0.0, 0.0, 0.0, 0.0, 0.0, 0.0, 0.0, 0.0, 0.0, 0.0, 0.0, 0.0, 0.0, 0.0, 0.0, 0.0, 0.0, 0.0, 0.0, 0.0, 0.0, 0.0, 0.0, 0.0, 0.0, 0.0, 0.0, 0.0, 0.0, 0.0, 0.0, 0.0, 0.0, 0.0, 0.0, 0.0, 0.0, 0.0, 0.0, 0.0, 0.0, 0.0, 0.0, 0.0, 0.0, 0.0, 0.0, 0.0, 0.0, 0.0, 0.0, 0.0, 0.0, 0.0, 0.0, 0.0, 0.0, 0.0, 0.0, 0.0, 0.0, 0.0, 0.0, 0.0, 0.0, 0.0, 0.0, 0.0, 0.0, 0.0, 0.0, 0.0, 0.0, 0.0, 0.0, 0.0, 0.0, 0.0, 0.0, 0.0, 0.0, 0.0, 0.0, 0.0, 0.0, 0.0, 0.0, 0.0, 0.0, 0.0, 0.0, 0.0, 0.0, 0.0, 0.0, 0.0, 0.0, 0.0, 0.0, 0.0, 0.0, 0.0, 0.0, 0.0, 0.0, 0.0, 0.0, 0.0, 0.0, 0.0, 0.0, 0.0, 0.0, 0.0, 0.0, 0.0, 0.0, 0.0, 0.0, 0.0, 0.0, 0.0, 0.0, 0.0, 0.0, 0.0, 0.0, 0.0, 0.0, 0.0, 0.0, 0.0, 0.0, 0.0, 0.0, 0.0, 0.0, 0.0, 0.0, 0.0, 0.0, 0.0, 0.0, 0.0, 0.0, 0.0, 0.0, 0.0, 0.0, 0.0, 0.0, 0.0, 0.0, 0.0, 0.0, 0.0, 0.0, 0.0, 0.0, 0.0, 0.0, 0.0, 0.0, 0.0, 0.0, 0.0, 0.0, 0.0, 0.0, 0.0, 0.0, 0.0, 0.0, 0.0, 0.0, 0.0, 0.0, 0.0, 0.0, 0.0, 0.0, 0.0, 0.0, 0.0, 0.0, 0.0, 0.0, 0.0, 0.0, 0.0, 0.0, 0.0, 0.0, 0.0, 0.0, 0.0, 0.0, 0.0, 0.0, 0.0, 0.0, 0.0, 0.0, 0.0, 0.0, 0.0, 0.0, 0.0, 0.0, 0.0, 0.0, 0.0, 0.0, 0.0, 0.0, 0.0, 0.0, 0.0, 0.0, 0.0, 0.0, 0.0, 0.0, 0.0, 0.0, 0.0, 0.0, 0.0, 0.0, 0.0, 0.0, 0.0, 0.0, 0.0, 0.0, 0.0, 0.0, 0.0, 0.0, 0.0, 0.0, 0.0, 0.0, 0.0, 0.0, 0.0, 0.0, 0.0, 0.0, 0.0, 0.0, 0.0, 0.0, 0.0, 0.0, 0.0, 0.0, 0.0, 0.0, 0.0, 0.0, 0.0, 0.0, 0.0, 0.0, 0.0, 0.0, 0.0, 0.0, 0.0, 0.0, 0.0, 0.0, 0.0, 0.0, 0.0, 0.0, 0.0, 0.0, 0.0, 0.0, 0.0, 0.0, 0.0, 0.0, 0.0, 0.0, 0.0, 0.0, 0.0, 0.0, 0.0, 0.0, 0.0, 0.0, 0.0, 0.0, 0.0, 0.0, 0.0, 0.0, 0.0, 0.0, 0.0, 0.0, 0.0, 0.0, 0.0, 0.0, 0.0, 0.0, 0.0, 0.0, 0.0, 0.0, 0.0, 0.0, 0.0, 0.0, 0.0, 0.0, 0.0, 0.0, 0.0, 0.0, 0.0, 0.0, 0.0, 0.0, 0.0, 0.0, 0.0, 0.0, 0.0, 0.0, 0.0, 0.0, 0.0, 0.0, 0.0, 0.0, 0.0, 0.0, 0.0, 0.0, 0.0, 0.0, 0.0, 0.0, 0.0, 0.0, 0.0, 0.0, 0.0, 0.0, 0.0, 0.0, 0.0, 0.0, 0.0, 0.0, 0.0, 0.0, 0.0, 0.0, 0.0, 0.0, 0.0, 0.0, 0.0, 0.0, 0.0, 0.0, 0.0, 0.0, 0.0, 0.0, 0.0, 0.0, 0.0, 0.0, 0.0, 0.0, 0.0, 0.0, 0.0, 0.0, 0.0, 0.0, 0.0, 0.0, 0.0, 0.0, 0.0, 0.0, 0.0, 0.0, 0.0, 0.0, 0.0, 0.0, 0.0, 0.0, 0.0, 0.0, 0.0, 0.0, 0.0, 0.0, 0.0, 0.0, 0.0, 0.0, 0.0, 0.0, 0.0, 0.0, 0.0, 0.0, 0.0, 0.0, 0.0, 0.0, 0.0, 0.0, 0.0, 0.0, 0.0, 0.0, 0.0, 0.0, 0.0, 0.0, 0.0, 0.0, 0.0, 0.0, 0.0, 0.0, 0.0, 0.0, 0.0, 0.0, 0.0, 0.0, 0.0, 0.0, 0.0, 0.0, 0.0, 0.0, 0.0, 0.0, 0.0, 0.0, 0.0, 0.0, 0.0, 0.0, 0.0, 0.0, 0.0, 0.0, 0.0, 0.0, 0.0, 0.0, 0.0, 0.0, 0.0, 0.0, 0.0, 0.0, 0.0, 0.0, 0.0, 0.0, 0.0, 0.0, 0.0, 0.0, 0.0, 0.0, 0.0, 0.0, 0.0, 0.0, 0.0, 0.0, 0.0, 0.0, 0.0, 0.0, 0.0, 0.0, 0.0, 0.0, 0.0, 0.0, 0.0, 0.0, 0.0, 0.0, 0.0, 0.0, 0.0, 0.0, 0.0, 0.0, 0.0, 0.0, 0.0, 0.0, 0.0, 0.0, 0.0, 0.0, 0.0, 0.0, 0.0, 0.0, 0.0, 0.0, 0.0, 0.0, 0.0, 0.0, 0.0, 0.0, 0.0, 0.0, 0.0, 0.0, 0.0, 0.0, 0.0, 0.0, 0.0, 0.0, 0.0, 0.0, 0.0, 0.0, 0.0, 0.0, 0.0, 0.0, 0.0, 0.0, 0.0, 0.0, 0.0, 0.0, 0.0, 0.0, 0.0, 0.0, 0.0, 0.0, 0.0, 0.0, 0.0, 0.0, 0.0, 0.0, 0.0, 0.0, 0.0, 0.0, 0.0, 0.0, 0.0, 0.0, 0.0, 0.0, 0.0, 0.0, 0.0, 0.0, 0.0, 0.0, 0.0, 0.0, 0.0, 0.0, 0.0, 0.0, 0.0, 0.0, 0.0, 0.0, 0.0, 0.0, 0.0])
me_circle.use_remesh_fix_poles = True
me_circle.use_remesh_preserve_attributes = False
me_circle.use_mirror_vertex_groups = False
me_circle.update()

# ---- objects
ob_hive = bpy.data.objects.new('hive', me_circle)

# ---- transforms, parenting, visibility, modifiers, constraints
ob_hive.location = (0.0, 0.0, 0.8232)
ob_hive.scale = (-1.962, 1.0, 1.0)
ob_hive.lineart.crease_threshold = 0.0
_m = ob_hive.modifiers.new('Subdivision', 'SUBSURF')
_m.uv_smooth = 'PRESERVE_CORNERS'

# ---- collection membership
col_collection.objects.link(ob_hive)

# ---- scene / render settings (as saved in the file)
scene.frame_start = 1; scene.frame_end = 250; scene.frame_set(1)
scene.render.engine = 'BLENDER_EEVEE_NEXT'
scene.cycles.use_denoising = False
scene.cycles.samples = 128
scene.cycles.sampling_pattern = 'TABULATED_SOBOL'
scene.cycles.use_adaptive_sampling = False
scene.cycles.use_light_tree = False
scene.view_settings.view_transform = 'Filmic'
bpy.context.view_layer.update()

# ---- added for rendering (the .blend has no active camera and no usable light): camera, sun
cam_auto = bpy.data.cameras.new('AutoCamera')
cam_auto.lens = 50.0
cam_auto.sensor_width = 36.0
cam_auto.clip_end = 1000.0
ob_auto_camera = bpy.data.objects.new('AutoCamera', cam_auto)
scene.collection.objects.link(ob_auto_camera)
ob_auto_camera.location = (5.27755, -6.33208, 6.01519)
ob_auto_camera.rotation_euler = (1.09748, -7.21219e-08, 0.694738)
scene.camera = ob_auto_camera
light_auto_sun = bpy.data.lights.new('AutoSun', 'SUN')
light_auto_sun.energy = 3.0
light_auto_sun.angle = 0.0523599
ob_auto_sun = bpy.data.objects.new('AutoSun', light_auto_sun)
scene.collection.objects.link(ob_auto_sun)
ob_auto_sun.rotation_euler = (0.872665, 0.174533, 0.523599)
bpy.context.view_layer.update()
